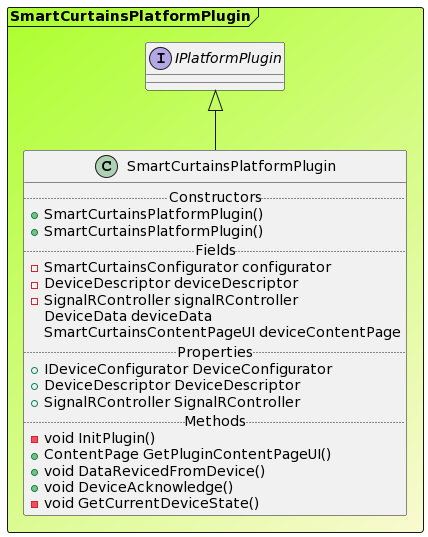

The diagram above was rendered by PlantUML. Its source (embedded in the PNG):
@startuml

Frame SmartCurtainsPlatformPlugin #GreenYellow/LightGoldenRodYellow{
interface "IPlatformPlugin" as IPlatformPlugin
class SmartCurtainsPlatformPlugin extends IPlatformPlugin{
.. Constructors ..
+SmartCurtainsPlatformPlugin()
+SmartCurtainsPlatformPlugin()
.. Fields ..
-SmartCurtainsConfigurator configurator
-DeviceDescriptor deviceDescriptor
-SignalRController signalRController
DeviceData deviceData
SmartCurtainsContentPageUI deviceContentPage
.. Properties ..
+ IDeviceConfigurator DeviceConfigurator
+ DeviceDescriptor DeviceDescriptor
+ SignalRController SignalRController
.. Methods ..
-void InitPlugin()
+ContentPage GetPluginContentPageUI()
+void DataRevicedFromDevice()
+void DeviceAcknowledge()
-void GetCurrentDeviceState()
}
}
@enduml